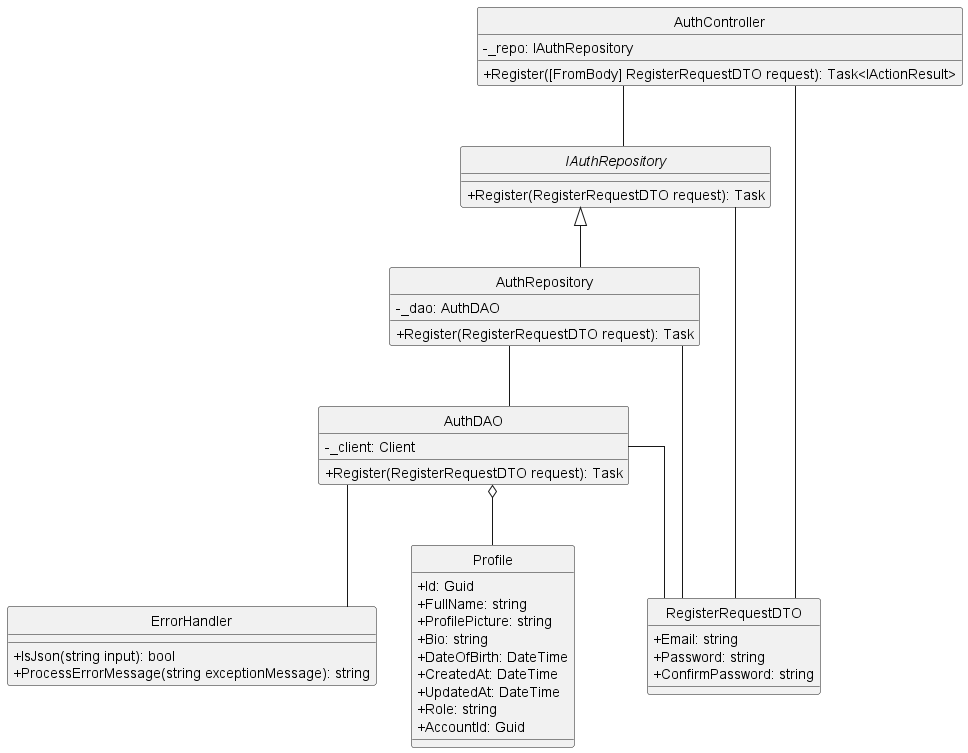

The diagram above was rendered by PlantUML. Its source (embedded in the PNG):
@startuml getUserById
hide circle
skinparam classAttributeIconSize 0
skinparam linetype ortho

class AuthController {
    - _repo: IAuthRepository
    + Register([FromBody] RegisterRequestDTO request): Task<IActionResult> 
}

class ErrorHandler {
    + IsJson(string input): bool
    + ProcessErrorMessage(string exceptionMessage): string
}

interface IAuthRepository {
    + Register(RegisterRequestDTO request): Task
}

class AuthRepository {
    - _dao: AuthDAO
    + Register(RegisterRequestDTO request): Task
}

class AuthDAO {
    - _client: Client
    + Register(RegisterRequestDTO request): Task
}

class RegisterRequestDTO{
    + Email: string
    + Password: string 
    + ConfirmPassword: string
}

class Profile {
    + Id: Guid
    + FullName: string
    + ProfilePicture: string
    + Bio: string
    + DateOfBirth: DateTime
    + CreatedAt: DateTime
    + UpdatedAt: DateTime
    + Role: string
    + AccountId: Guid
}


AuthController -- RegisterRequestDTO
AuthController -- IAuthRepository

IAuthRepository <|-- AuthRepository
IAuthRepository -- RegisterRequestDTO

AuthRepository -- AuthDAO
AuthRepository -- RegisterRequestDTO

AuthDAO -- ErrorHandler
AuthDAO -- RegisterRequestDTO

AuthDAO o-- Profile
@enduml